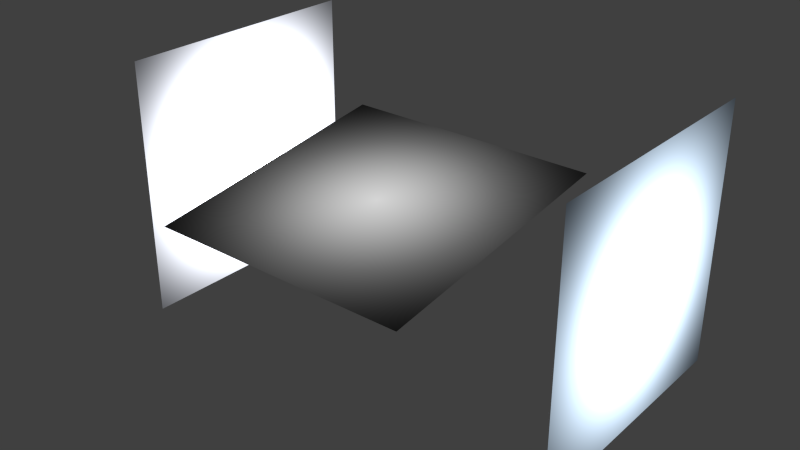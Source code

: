 # Source: 1_-_Studio_diffuse_white.blend  (saved by Blender 3.0.9; exported with 4.5.12 LTS)
import bpy
from mathutils import Matrix  # noqa: F401  (used for matrix-valued properties, if any)

bpy.ops.wm.read_factory_settings(use_empty=True)
scene = bpy.context.scene
scene.name = 'Scene'

# ---- collections
col_collection_1 = bpy.data.collections.new('Collection 1'); scene.collection.children.link(col_collection_1)

# ---- materials (node trees are filled in below, after node groups)
mat_oben = bpy.data.materials.new('oben')
mat_oben.alpha_threshold = 0.0
mat_oben.roughness = 0.5
mat_rechts = bpy.data.materials.new('rechts')
mat_rechts.alpha_threshold = 0.0
mat_rechts.roughness = 0.5
mat_links = bpy.data.materials.new('links')
mat_links.alpha_threshold = 0.0
mat_links.roughness = 0.5

# ---- node groups
ng_controller_softbox = bpy.data.node_groups.new('controller softbox', 'ShaderNodeTree')
_s = ng_controller_softbox.interface.new_socket(name='Emission', in_out='OUTPUT', socket_type='NodeSocketShader')
_s = ng_controller_softbox.interface.new_socket(name='farbe', in_out='INPUT', socket_type='NodeSocketColor')
_s.default_value = (0.8, 0.8, 0.8, 1.0)
_s = ng_controller_softbox.interface.new_socket(name='helligkeit', in_out='INPUT', socket_type='NodeSocketFloat')
_s.default_value = 6.6
_s.min_value = -1e+04
_s.max_value = 1e+04
_N = ng_controller_softbox.nodes; _L = ng_controller_softbox.links
n0 = _N.new('ShaderNodeTexCoord'); n0.name = 'Texture Coordinate'; n0.location = (-764, -185)
n1 = _N.new('ShaderNodeMapping'); n1.name = 'Mapping'; n1.location = (-567, 65)
n1.inputs[3].default_value = (0.6, 0.6, 0.6)
n2 = _N.new('ShaderNodeTexGradient'); n2.name = 'Gradient Texture'; n2.location = (-163, 132)
n2.gradient_type = 'SPHERICAL'
n3 = _N.new('ShaderNodeValToRGB'); n3.name = 'ColorRamp'; n3.location = (77, 185)
n3.color_ramp.interpolation = 'B_SPLINE'
while len(n3.color_ramp.elements) > 1: n3.color_ramp.elements.remove(n3.color_ramp.elements[-1])
n3.color_ramp.elements[0].position = 0.5227; n3.color_ramp.elements[0].color = (0.003874, 0.003874, 0.003874, 1.0)
_e = n3.color_ramp.elements.new(1.0); _e.color = (1.0, 1.0, 1.0, 1.0)
n4 = _N.new('ShaderNodeEmission'); n4.name = 'Emission'; n4.location = (764, -64)
n5 = _N.new('NodeGroupInput'); n5.name = 'Group Input'; n5.location = (-964, 0)
n6 = _N.new('NodeGroupOutput'); n6.name = 'Group Output'; n6.location = (964, 0)
n7 = _N.new('ShaderNodeMath'); n7.name = 'Math'; n7.location = (443, -29)
n7.operation = 'MULTIPLY'
n7.inputs[2].default_value = 0.0
_L.new(n4.outputs[0], n6.inputs[0])
_L.new(n2.outputs[0], n3.inputs[0])
_L.new(n0.outputs[2], n1.inputs[0])
_L.new(n1.outputs[0], n2.inputs[0])
_L.new(n3.outputs[0], n7.inputs[0])
_L.new(n7.outputs[0], n4.inputs[1])
_L.new(n5.outputs[0], n4.inputs[0])
_L.new(n5.outputs[1], n7.inputs[1])
n6.is_active_output = True

# ---- material node trees
mat_oben.use_nodes = True; mat_oben.node_tree.nodes.clear()
_N = mat_oben.node_tree.nodes; _L = mat_oben.node_tree.links
n0 = _N.new('ShaderNodeOutputMaterial'); n0.name = 'Material Output'; n0.location = (283, 390)
n1 = _N.new('ShaderNodeRGB'); n1.name = 'RGB'; n1.location = (-56, 414)
n1.outputs[0].default_value = (1.0, 1.0, 1.0, 1.0)
n2 = _N.new('ShaderNodeGroup'); n2.name = 'Group'; n2.location = (115, 394)
n2.node_tree = ng_controller_softbox
n2.inputs[1].default_value = 0.8
_L.new(n2.outputs[0], n0.inputs[0])
_L.new(n1.outputs[0], n2.inputs[0])
n0.is_active_output = True
mat_rechts.use_nodes = True; mat_rechts.node_tree.nodes.clear()
_N = mat_rechts.node_tree.nodes; _L = mat_rechts.node_tree.links
n0 = _N.new('ShaderNodeOutputMaterial'); n0.name = 'Material Output'; n0.location = (347, 323)
n1 = _N.new('ShaderNodeRGB'); n1.name = 'RGB'; n1.location = (-109, 393)
n1.outputs[0].default_value = (0.6716, 0.8277, 1.0, 1.0)
n2 = _N.new('ShaderNodeGroup'); n2.name = 'Group'; n2.location = (116, 346)
n2.node_tree = ng_controller_softbox
n2.inputs[1].default_value = 7.9
_L.new(n2.outputs[0], n0.inputs[0])
_L.new(n1.outputs[0], n2.inputs[0])
n0.is_active_output = True
mat_links.use_nodes = True; mat_links.node_tree.nodes.clear()
_N = mat_links.node_tree.nodes; _L = mat_links.node_tree.links
n0 = _N.new('ShaderNodeOutputMaterial'); n0.name = 'Material Output'; n0.location = (283, 390)
n1 = _N.new('ShaderNodeRGB'); n1.name = 'RGB'; n1.location = (-56, 414)
n1.outputs[0].default_value = (0.8837, 0.912, 1.0, 1.0)
n2 = _N.new('ShaderNodeGroup'); n2.name = 'Group'; n2.location = (115, 394)
n2.node_tree = ng_controller_softbox
n2.inputs[1].default_value = 15.4
_L.new(n2.outputs[0], n0.inputs[0])
_L.new(n1.outputs[0], n2.inputs[0])
n0.is_active_output = True

# ---- world
world_world = bpy.data.worlds.new('World'); scene.world = world_world
world_world.color = (0.05088, 0.05088, 0.05088)
world_world.use_sun_shadow = False
world_world.sun_shadow_jitter_overblur = 0.0
world_world.cycles.sampling_method = 'MANUAL'
world_world.cycles.sample_map_resolution = 256

# ---- meshes
me_plane_003 = bpy.data.meshes.new('Plane.003')
me_plane_003.from_pydata([(-1.0, -1.0, 0.0), (1.0, -1.0, 0.0), (-1.0, 1.0, 0.0), (1.0, 1.0, 0.0)], [], [(0, 1, 3, 2)])
_uv = me_plane_003.uv_layers.new(name='UVMap')
_uv.uv.foreach_set('vector', [-0.9998, -0.9998, 0.9998, -0.9998, 0.9998, 0.9998, -0.9998, 0.9998])
me_plane_003.materials.append(mat_oben)
me_plane_003.use_remesh_preserve_volume = False
me_plane_003.use_remesh_preserve_attributes = False
me_plane_003.use_mirror_vertex_groups = False
me_plane_003.update()
me_plane_002 = bpy.data.meshes.new('Plane.002')
me_plane_002.from_pydata([(-1.0, -1.0, 0.0), (1.0, -1.0, 0.0), (-1.0, 1.0, 0.0), (1.0, 1.0, 0.0)], [], [(0, 1, 3, 2)])
_uv = me_plane_002.uv_layers.new(name='UVMap')
_uv.uv.foreach_set('vector', [-0.9998, -0.9998, 0.9998, -0.9998, 0.9998, 0.9998, -0.9998, 0.9998])
me_plane_002.materials.append(mat_rechts)
me_plane_002.use_remesh_preserve_volume = False
me_plane_002.use_remesh_preserve_attributes = False
me_plane_002.use_mirror_vertex_groups = False
me_plane_002.update()
me_plane_001 = bpy.data.meshes.new('Plane.001')
me_plane_001.from_pydata([(-1.0, -1.0, 0.0), (1.0, -1.0, 0.0), (-1.0, 1.0, 0.0), (1.0, 1.0, 0.0)], [], [(0, 1, 3, 2)])
_uv = me_plane_001.uv_layers.new(name='UVMap')
_uv.uv.foreach_set('vector', [-0.9998, -0.9998, 0.9998, -0.9998, 0.9998, 0.9998, -0.9998, 0.9998])
me_plane_001.materials.append(mat_links)
me_plane_001.use_remesh_preserve_volume = False
me_plane_001.use_remesh_preserve_attributes = False
me_plane_001.use_mirror_vertex_groups = False
me_plane_001.update()

# ---- objects
ob_mll___studio_diffuse_white = bpy.data.objects.new('MLL - Studio diffuse white', None)
ob_mll___top = bpy.data.objects.new('MLL - top', me_plane_003)
ob_mll___right = bpy.data.objects.new('MLL - right', me_plane_002)
ob_mll___left = bpy.data.objects.new('MLL - left', me_plane_001)

# ---- transforms, parenting, visibility, modifiers, constraints
ob_mll___studio_diffuse_white.location = (0.0, 0.0, 0.0)
ob_mll___studio_diffuse_white.empty_image_offset = (0.0, 0.0)
ob_mll___studio_diffuse_white.lineart.crease_threshold = 0.0
ob_mll___top.parent = ob_mll___studio_diffuse_white
ob_mll___top.location = (1.185e-08, -3.782, 10.26)
ob_mll___top.rotation_euler = (-0.1386, 3.142, -8.434e-09)
ob_mll___top.scale = (8.0, 8.0, 8.0)
ob_mll___top.display_type = 'WIRE'
ob_mll___top.lineart.crease_threshold = 0.0
ob_mll___right.parent = ob_mll___studio_diffuse_white
ob_mll___right.location = (14.0, 0.0, 8.0)
ob_mll___right.rotation_euler = (-0.0, 1.571, 0.0)
ob_mll___right.scale = (8.0, 8.0, 8.0)
ob_mll___right.display_type = 'WIRE'
ob_mll___right.lineart.crease_threshold = 0.0
ob_mll___left.parent = ob_mll___studio_diffuse_white
ob_mll___left.location = (-14.0, 0.0, 8.0)
ob_mll___left.rotation_euler = (-0.0, 1.571, 0.0)
ob_mll___left.scale = (8.0, 8.0, 8.0)
ob_mll___left.display_type = 'WIRE'
ob_mll___left.lineart.crease_threshold = 0.0

# ---- collection membership
col_collection_1.objects.link(ob_mll___studio_diffuse_white)
col_collection_1.objects.link(ob_mll___top)
col_collection_1.objects.link(ob_mll___right)
col_collection_1.objects.link(ob_mll___left)

# ---- scene / render settings (as saved in the file)
scene.frame_start = 1; scene.frame_end = 250; scene.frame_set(1)
scene.render.engine = 'CYCLES'
scene.render.image_settings.file_format = 'JPEG'
scene.render.resolution_percentage = 50
scene.render.dither_intensity = 0.0
scene.render.use_border = True
scene.cycles.use_denoising = False
scene.cycles.samples = 3000
scene.cycles.sampling_pattern = 'TABULATED_SOBOL'
scene.cycles.light_sampling_threshold = 0.0
scene.cycles.use_adaptive_sampling = False
scene.cycles.use_light_tree = False
scene.cycles.blur_glossy = 0.0
scene.cycles.pixel_filter_type = 'GAUSSIAN'
scene.cycles.sample_clamp_indirect = 0.0
scene.view_settings.view_transform = 'Standard'
bpy.context.view_layer.update()

# ---- added for rendering (the .blend has no active camera and no usable light): camera, sun
cam_auto = bpy.data.cameras.new('AutoCamera')
cam_auto.lens = 50.0
cam_auto.sensor_width = 36.0
cam_auto.clip_end = 1000.0
ob_auto_camera = bpy.data.objects.new('AutoCamera', cam_auto)
scene.collection.objects.link(ob_auto_camera)
ob_auto_camera.location = (34.9667, -43.8126, 35.9734)
ob_auto_camera.rotation_euler = (1.09748, -7.21219e-08, 0.694738)
scene.camera = ob_auto_camera
light_auto_sun = bpy.data.lights.new('AutoSun', 'SUN')
light_auto_sun.energy = 3.0
light_auto_sun.angle = 0.0523599
ob_auto_sun = bpy.data.objects.new('AutoSun', light_auto_sun)
scene.collection.objects.link(ob_auto_sun)
ob_auto_sun.rotation_euler = (0.872665, 0.174533, 0.523599)
bpy.context.view_layer.update()
